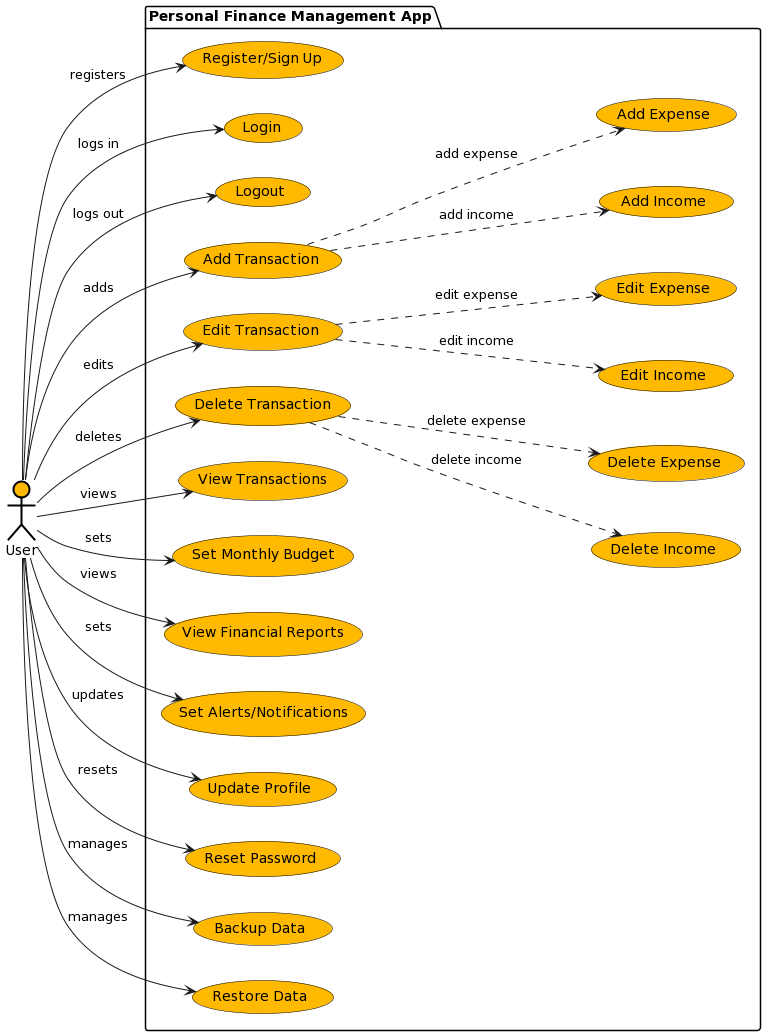

The diagram above was rendered by PlantUML. Its source (embedded in the PNG):
@startuml
left to right direction

' Skin parameters to make it more presentable
skinparam usecase {
    BackgroundColor #ffba00
    BorderColor Black
}

' Actors
actor User as "User" #ffba00;line:black;line.bold;

' System boundary
package "Personal Finance Management App" {

    ' Use Cases
    usecase UC1 as "Register/Sign Up"
    usecase UC2 as "Login"
    usecase UC3 as "Logout"
    usecase UC4 as "Add Transaction"
    usecase UC5 as "Edit Transaction"
    usecase UC6 as "Delete Transaction"
    usecase UC7 as "View Transactions"
    usecase UC8 as "Set Monthly Budget"
    usecase UC9 as "View Financial Reports"
    usecase UC10 as "Set Alerts/Notifications"
    usecase UC11 as "Update Profile"
    usecase UC12 as "Reset Password"
    usecase UC13 as "Backup Data"
    usecase UC20 as "Restore Data"
    
    ' Income and Expense Use Cases
    usecase UC14 as "Add Income"
    usecase UC15 as "Add Expense"
    usecase UC16 as "Edit Income"
    usecase UC17 as "Edit Expense"
    usecase UC18 as "Delete Income"
    usecase UC19 as "Delete Expense"
}

' Relationships for User

User --> UC1: registers
User --> UC2: logs in
User --> UC3: logs out
User --> UC4: adds
User --> UC5: edits
User --> UC6: deletes
User --> UC7: views
User --> UC8: sets
User --> UC9: views
User --> UC10: sets
User --> UC11: updates
User --> UC12: resets
User --> UC13: manages
User --> UC20: manages
UC4 ...> UC14: add income
UC4 ...> UC15: add expense
UC5 ...> UC16: edit income
UC5 ...> UC17: edit expense
UC6 ...> UC18: delete income
UC6 ...> UC19: delete expense
@enduml